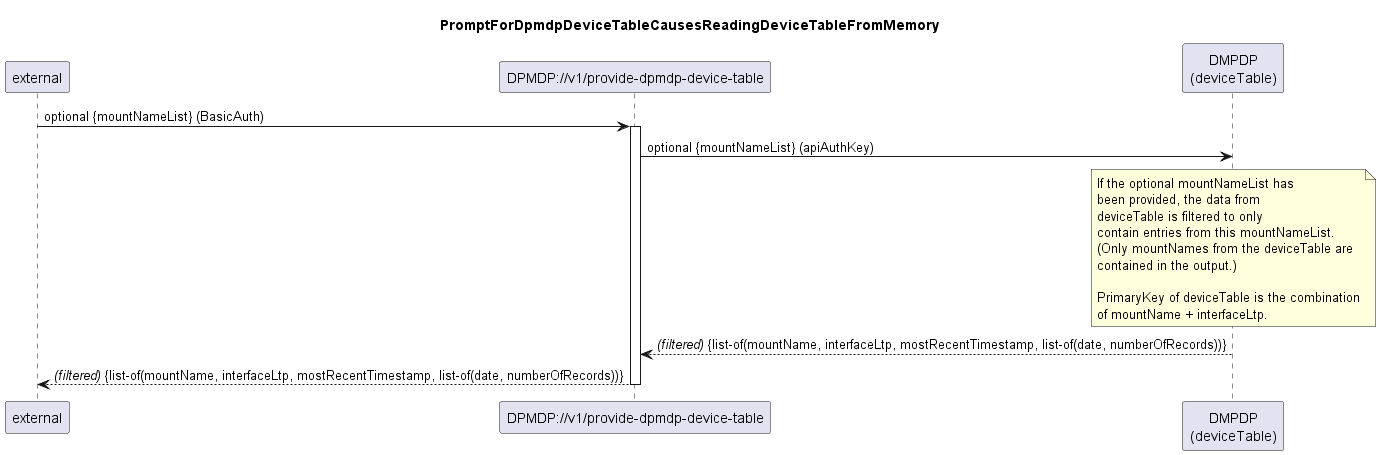

The diagram above was rendered by PlantUML. Its source (embedded in the PNG):
@startuml 100_ProvideDmpmpDeviceTable
skinparam responseMessageBelowArrow true

title
PromptForDpmdpDeviceTableCausesReadingDeviceTableFromMemory
end title

participant "external" as requestor
participant "DPMDP://v1/provide-dpmdp-device-table" as dpmdp
participant "DMPDP\n(deviceTable)" as devTable

requestor -> dpmdp: optional {mountNameList} (BasicAuth)
activate dpmdp

dpmdp -> devTable: optional {mountNameList} (apiAuthKey)
note over devTable
  If the optional mountNameList has
  been provided, the data from
  deviceTable is filtered to only
  contain entries from this mountNameList.
  (Only mountNames from the deviceTable are
  contained in the output.)

  PrimaryKey of deviceTable is the combination
  of mountName + interfaceLtp.
end note
devTable --> dpmdp: <i>(filtered)</i> {list-of(mountName, interfaceLtp, mostRecentTimestamp, list-of(date, numberOfRecords))}

dpmdp --> requestor: <i>(filtered)</i> {list-of(mountName, interfaceLtp, mostRecentTimestamp, list-of(date, numberOfRecords))}

deactivate dpmdp

@enduml